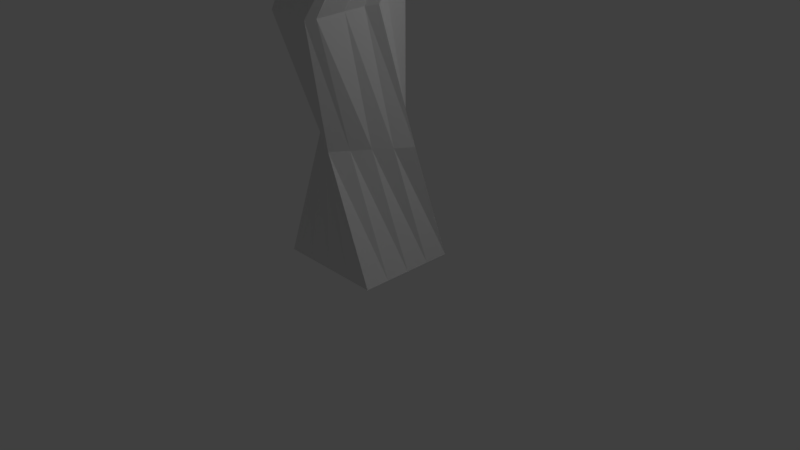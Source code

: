 # Source: untitled.blend  (saved by Blender 2.78.0; exported with 4.5.12 LTS)
import bpy
from mathutils import Matrix  # noqa: F401  (used for matrix-valued properties, if any)

bpy.ops.wm.read_factory_settings(use_empty=True)
scene = bpy.context.scene
scene.name = 'Scene'

# ---- collections
col_collection_1 = bpy.data.collections.new('Collection 1'); scene.collection.children.link(col_collection_1)

# ---- materials (node trees are filled in below, after node groups)
mat_material = bpy.data.materials.new('Material')
mat_material.alpha_threshold = 0.0
mat_material.use_transparent_shadow = False
mat_material.roughness = 0.5
mat_material.line_color = (0.0, 0.0, 0.0, 1.0)

# ---- material node trees

# ---- world
world_world = bpy.data.worlds.new('World'); scene.world = world_world
world_world.color = (0.05088, 0.05088, 0.05088)
world_world.use_sun_shadow = False
world_world.sun_shadow_jitter_overblur = 0.0
world_world.cycles.sampling_method = 'MANUAL'

# ---- cameras
cam_camera = bpy.data.cameras.new('Camera')
cam_camera.clip_end = 100.0
cam_camera.lens = 35.0
cam_camera.sensor_width = 32.0
cam_camera.sensor_height = 18.0
cam_camera.ortho_scale = 7.314
cam_camera.dof.focus_distance = 0.0
cam_camera.dof.aperture_fstop = 128.0

# ---- lights
light_lamp = bpy.data.lights.new('Lamp', 'POINT')
light_lamp.transmission_factor = 0.0
light_lamp.cutoff_distance = 30.0
light_lamp.energy = 100.0
light_lamp.shadow_buffer_clip_start = 1.001
light_lamp.shadow_soft_size = 0.1
light_lamp.shadow_maximum_resolution = 0.006
light_lamp.use_absolute_resolution = True

# ---- meshes
me_cube_001 = bpy.data.meshes.new('Cube.001')
me_cube_001.from_pydata([(-2.299, -1.552, -2.019), (-2.552, -2.422, 1.579), (-2.278, 2.155, -1.5), (-2.552, 1.926, 2.185), (2.28, -1.517, -1.999), (2.581, -2.392, 1.59), (2.232, 2.185, -1.48), (2.524, 1.95, 2.199), (-2.972, 0.3653, -2.174), (-2.903, -2.248, -0.3894), (-3.331, -0.3212, 2.299), (-2.903, 2.292, 0.243), (0.02615, 2.64, -1.794), (-0.007798, 2.342, 2.728), (2.659, 2.319, 0.287), (2.73, 0.3999, -2.125), (3.088, -0.2932, 2.344), (2.729, -2.214, -0.3493), (0.05371, -1.897, -2.428), (0.01305, -2.981, 1.986), (-0.002332, -0.4863, 3.051), (0.02561, 0.512, -2.976), (0.01141, -3.428, -0.4642), (4.437, -0.2314, -0.3233), (-0.008496, 3.233, 0.4313), (-4.304, 0.01508, -0.1637), (-3.5, 0.852, 0.9097), (1.168, 2.33, 1.217), (3.614, -1.356, 0.441), (-1.157, -2.566, 0.5329), (1.219, -0.5653, -2.411), (-1.333, -1.498, 2.372), (1.356, -1.481, 2.374), (1.351, 0.81, 2.694), (-1.336, 0.7939, 2.691), (-1.197, -0.5862, -2.417), (-1.187, 1.368, -2.144), (1.237, 1.207, -1.888), (-1.166, -2.271, -1.269), (1.231, -2.065, -1.267), (1.22, -2.545, 0.5343), (3.614, -1.061, -1.36), (3.614, 0.8933, -1.088), (3.614, 0.598, 0.7131), (1.168, 2.626, -0.5836), (-1.163, 2.61, -0.5876), (-1.171, 2.314, 1.212), (-3.488, 1.147, -0.8895), (-3.5, -0.8067, -1.163), (-3.488, -1.102, 0.6391)], [], [(24, 13, 27), (23, 16, 28), (22, 19, 29), (21, 15, 30), (20, 10, 31), (16, 20, 32), (7, 13, 33), (13, 3, 34), (8, 21, 35), (2, 12, 36), (12, 6, 37), (18, 22, 38), (4, 17, 39), (17, 5, 40), (15, 23, 41), (6, 14, 42), (14, 7, 43), (12, 24, 44), (2, 11, 45), (11, 3, 46), (8, 25, 47), (0, 9, 48), (9, 1, 49), (25, 10, 26), (10, 3, 26), (3, 11, 26), (11, 25, 26), (13, 7, 27), (7, 14, 27), (14, 24, 27), (16, 5, 28), (5, 17, 28), (17, 23, 28), (19, 1, 29), (1, 9, 29), (9, 22, 29), (15, 4, 30), (4, 18, 30), (18, 21, 30), (10, 1, 31), (1, 19, 31), (19, 20, 31), (20, 19, 32), (19, 5, 32), (5, 16, 32), (13, 20, 33), (20, 16, 33), (16, 7, 33), (3, 10, 34), (10, 20, 34), (20, 13, 34), (21, 18, 35), (18, 0, 35), (0, 8, 35), (12, 21, 36), (21, 8, 36), (8, 2, 36), (6, 15, 37), (15, 21, 37), (21, 12, 37), (22, 9, 38), (9, 0, 38), (0, 18, 38), (17, 22, 39), (22, 18, 39), (18, 4, 39), (5, 19, 40), (19, 22, 40), (22, 17, 40), (23, 17, 41), (17, 4, 41), (4, 15, 41), (14, 23, 42), (23, 15, 42), (15, 6, 42), (7, 16, 43), (16, 23, 43), (23, 14, 43), (24, 14, 44), (14, 6, 44), (6, 12, 44), (11, 24, 45), (24, 12, 45), (12, 2, 45), (3, 13, 46), (13, 24, 46), (24, 11, 46), (25, 11, 47), (11, 2, 47), (2, 8, 47), (9, 25, 48), (25, 8, 48), (8, 0, 48), (1, 10, 49), (10, 25, 49), (25, 9, 49)])
_uv = me_cube_001.uv_layers.new(name='UVMap')
_uv.uv.foreach_set('vector', [0.4977, 0.4544, 0.4985, 0.2668, 0.5587, 0.4217, 0.6895, 0.5205, 0.7183, 0.4278, 0.7373, 0.509, 0.02895, 0.6697, 7.742e-05, 0.4055, 0.1172, 0.5365, 0.497, 0.7369, 0.6391, 0.5855, 0.6443, 0.6845, 0.207, 0.2125, 0.2817, 0.4343, 0.182, 0.3724, 0.7183, 0.4278, 0.7911, 0.2125, 0.8164, 0.3746, 0.6299, 0.4102, 0.4985, 0.2668, 0.6704, 0.3327, 0.4985, 0.2668, 0.3657, 0.4109, 0.326, 0.3306, 0.3515, 0.5768, 0.497, 0.7369, 0.3509, 0.6814, 0.4101, 0.5364, 0.499, 0.5475, 0.4358, 0.5926, 0.499, 0.5475, 0.5835, 0.5368, 0.5644, 0.5926, 0.2473, 0.8113, 0.02895, 0.6697, 0.1935, 0.66, 0.7158, 0.6293, 0.7761, 0.5583, 0.7952, 0.6633, 0.7761, 0.5583, 0.8044, 0.4718, 0.8805, 0.5385, 0.6391, 0.5855, 0.6895, 0.5205, 0.7029, 0.5644, 0.5835, 0.5368, 0.6037, 0.4748, 0.6463, 0.5335, 0.6037, 0.4748, 0.6299, 0.4102, 0.6704, 0.4791, 0.499, 0.5475, 0.4977, 0.4544, 0.5443, 0.5009, 0.4101, 0.5364, 0.3868, 0.4776, 0.452, 0.501, 0.3868, 0.4776, 0.3657, 0.4109, 0.438, 0.4216, 0.3515, 0.5768, 0.3133, 0.5114, 0.3569, 0.5235, 0.281, 0.6232, 0.23, 0.5525, 0.2986, 0.5557, 0.23, 0.5525, 0.195, 0.4701, 0.2659, 0.4973, 0.3133, 0.5114, 0.2817, 0.4343, 0.3331, 0.4692, 0.2817, 0.4343, 0.3657, 0.4109, 0.3331, 0.4692, 0.3657, 0.4109, 0.3868, 0.4776, 0.3331, 0.4692, 0.3868, 0.4776, 0.3133, 0.5114, 0.3331, 0.4692, 0.4985, 0.2668, 0.6299, 0.4102, 0.5587, 0.4217, 0.6299, 0.4102, 0.6037, 0.4748, 0.5587, 0.4217, 0.6037, 0.4748, 0.4977, 0.4544, 0.5587, 0.4217, 0.7183, 0.4278, 0.8044, 0.4718, 0.7373, 0.509, 0.8044, 0.4718, 0.7761, 0.5583, 0.7373, 0.509, 0.7761, 0.5583, 0.6895, 0.5205, 0.7373, 0.509, 7.742e-05, 0.4055, 0.195, 0.4701, 0.1172, 0.5365, 0.195, 0.4701, 0.23, 0.5525, 0.1172, 0.5365, 0.23, 0.5525, 0.02895, 0.6697, 0.1172, 0.5365, 0.6391, 0.5855, 0.7158, 0.6293, 0.6443, 0.6845, 0.7158, 0.6293, 0.7486, 0.812, 0.6443, 0.6845, 0.7486, 0.812, 0.497, 0.7369, 0.6443, 0.6845, 0.2817, 0.4343, 0.195, 0.4701, 0.182, 0.3724, 0.195, 0.4701, 7.742e-05, 0.4055, 0.182, 0.3724, 7.742e-05, 0.4055, 0.207, 0.2125, 0.182, 0.3724, 0.7911, 0.2125, 0.9999, 0.4062, 0.8164, 0.3746, 0.9999, 0.4062, 0.8044, 0.4718, 0.8164, 0.3746, 0.8044, 0.4718, 0.7183, 0.4278, 0.8164, 0.3746, 0.4985, 0.2668, 0.7911, 0.2125, 0.6704, 0.3327, 0.7911, 0.2125, 0.7183, 0.4278, 0.6704, 0.3327, 0.7183, 0.4278, 0.6299, 0.4102, 0.6704, 0.3327, 0.3657, 0.4109, 0.2817, 0.4343, 0.326, 0.3306, 0.2817, 0.4343, 0.207, 0.2125, 0.326, 0.3306, 0.207, 0.2125, 0.4985, 0.2668, 0.326, 0.3306, 0.497, 0.7369, 0.2473, 0.8113, 0.3509, 0.6814, 0.2473, 0.8113, 0.281, 0.6232, 0.3509, 0.6814, 0.281, 0.6232, 0.3515, 0.5768, 0.3509, 0.6814, 0.499, 0.5475, 0.497, 0.7369, 0.4358, 0.5926, 0.497, 0.7369, 0.3515, 0.5768, 0.4358, 0.5926, 0.3515, 0.5768, 0.4101, 0.5364, 0.4358, 0.5926, 0.5835, 0.5368, 0.6391, 0.5855, 0.5644, 0.5926, 0.6391, 0.5855, 0.497, 0.7369, 0.5644, 0.5926, 0.497, 0.7369, 0.499, 0.5475, 0.5644, 0.5926, 0.02895, 0.6697, 0.23, 0.5525, 0.1935, 0.66, 0.23, 0.5525, 0.281, 0.6232, 0.1935, 0.66, 0.281, 0.6232, 0.2473, 0.8113, 0.1935, 0.66, 0.7761, 0.5583, 0.9748, 0.6731, 0.7952, 0.6633, 0.9748, 0.6731, 0.7486, 0.812, 0.7952, 0.6633, 0.7486, 0.812, 0.7158, 0.6293, 0.7952, 0.6633, 0.8044, 0.4718, 0.9999, 0.4062, 0.8805, 0.5385, 0.9999, 0.4062, 0.9748, 0.6731, 0.8805, 0.5385, 0.9748, 0.6731, 0.7761, 0.5583, 0.8805, 0.5385, 0.6895, 0.5205, 0.7761, 0.5583, 0.7029, 0.5644, 0.7761, 0.5583, 0.7158, 0.6293, 0.7029, 0.5644, 0.7158, 0.6293, 0.6391, 0.5855, 0.7029, 0.5644, 0.6037, 0.4748, 0.6895, 0.5205, 0.6463, 0.5335, 0.6895, 0.5205, 0.6391, 0.5855, 0.6463, 0.5335, 0.6391, 0.5855, 0.5835, 0.5368, 0.6463, 0.5335, 0.6299, 0.4102, 0.7183, 0.4278, 0.6704, 0.4791, 0.7183, 0.4278, 0.6895, 0.5205, 0.6704, 0.4791, 0.6895, 0.5205, 0.6037, 0.4748, 0.6704, 0.4791, 0.4977, 0.4544, 0.6037, 0.4748, 0.5443, 0.5009, 0.6037, 0.4748, 0.5835, 0.5368, 0.5443, 0.5009, 0.5835, 0.5368, 0.499, 0.5475, 0.5443, 0.5009, 0.3868, 0.4776, 0.4977, 0.4544, 0.452, 0.501, 0.4977, 0.4544, 0.499, 0.5475, 0.452, 0.501, 0.499, 0.5475, 0.4101, 0.5364, 0.452, 0.501, 0.3657, 0.4109, 0.4985, 0.2668, 0.438, 0.4216, 0.4985, 0.2668, 0.4977, 0.4544, 0.438, 0.4216, 0.4977, 0.4544, 0.3868, 0.4776, 0.438, 0.4216, 0.3133, 0.5114, 0.3868, 0.4776, 0.3569, 0.5235, 0.3868, 0.4776, 0.4101, 0.5364, 0.3569, 0.5235, 0.4101, 0.5364, 0.3515, 0.5768, 0.3569, 0.5235, 0.23, 0.5525, 0.3133, 0.5114, 0.2986, 0.5557, 0.3133, 0.5114, 0.3515, 0.5768, 0.2986, 0.5557, 0.3515, 0.5768, 0.281, 0.6232, 0.2986, 0.5557, 0.195, 0.4701, 0.2817, 0.4343, 0.2659, 0.4973, 0.2817, 0.4343, 0.3133, 0.5114, 0.2659, 0.4973, 0.3133, 0.5114, 0.23, 0.5525, 0.2659, 0.4973])
me_cube_001.materials.append(mat_material)
me_cube_001.use_remesh_preserve_volume = False
me_cube_001.use_remesh_preserve_attributes = False
me_cube_001.use_mirror_vertex_groups = False
me_cube_001.update()
me_cube = bpy.data.meshes.new('Cube')
me_cube.from_pydata([(0.7171, 0.6593, 0.03284), (0.7171, -0.6593, 0.03284), (-0.7171, -0.6593, 0.03284), (-0.7171, 0.6593, 0.03284), (1.076, 0.4195, 6.73), (1.121, -1.214, 6.511), (-1.064, -1.274, 6.513), (-1.109, 0.3595, 6.732), (0.7171, 1.103e-08, 0.03284), (1.388e-07, 0.6593, 0.03284), (0.406, -0.1471, 3.268), (-3.22e-08, -0.6593, 0.03284), (0.08147, -0.922, 3.166), (-0.7171, 1.673e-07, 0.03284), (-0.7873, 0.02594, 3.167), (-0.2029, 0.7125, 3.533), (1.099, -0.3973, 6.62), (-0.01636, 0.3895, 6.731), (0.02834, -1.244, 6.512), (-1.087, -0.4574, 6.622), (0.2469, 0.1239, 3.277), (-0.5082, 0.3642, 3.225), (-0.6903, -0.7364, 3.166), (0.2357, -0.4908, 3.22), (0.00599, -0.4274, 6.184), (5.96e-08, 8.941e-08, 0.03284), (0.7171, -0.3296, 0.03284), (-0.3586, 0.6593, 0.03284), (0.5356, 0.5259, 4.855), (-0.3586, -0.6593, 0.03284), (0.8917, -0.5128, 4.708), (-0.7171, 0.3296, 0.03284), (-0.4975, -0.9892, 4.71), (-0.8536, 0.04943, 4.856), (1.11, -0.8057, 6.566), (-0.5626, 0.3745, 6.731), (-0.5179, -1.259, 6.513), (-1.098, -0.04897, 6.677), (0.7171, 0.3296, 0.03284), (0.3586, 0.6593, 0.03284), (0.6705, 0.1576, 1.615), (0.3586, -0.6593, 0.03284), (0.09847, -0.6817, 1.615), (-0.7171, -0.3296, 0.03284), (-0.6705, -0.1576, 1.615), (-0.09847, 0.6817, 1.615), (1.087, 0.01111, 6.675), (0.5299, 0.4045, 6.73), (0.5746, -1.229, 6.511), (-1.075, -0.8658, 6.568), (-0.06858, 0.6939, 3.553), (0.2907, -0.02129, 3.268), (-0.159, 0.2877, 4.856), (0.286, 0.4197, 1.615), (-0.3754, 0.5583, 3.503), (-0.6886, 0.1142, 3.185), (-0.3845, 0.2621, 1.615), (-1.001, -0.2451, 4.783), (-0.8115, -0.6042, 3.167), (-0.5691, -0.8686, 3.166), (-0.286, -0.4197, 1.615), (0.1971, -0.751, 4.709), (0.1802, -0.8337, 3.183), (0.2864, -0.2539, 3.247), (0.3845, -0.2621, 1.615), (0.7136, 0.006545, 4.782), (0.01171, -0.6364, 6.156), (0.000271, -0.2183, 6.212), (0.2856, -0.4197, 6.183), (-0.2736, -0.435, 6.184), (-0.5, 1.341e-07, 0.03284), (0.5, 4.47e-08, 0.03284), (1.192e-07, 0.3771, 0.03284), (0.0, -0.3771, 0.03284), (0.5, -0.3771, 0.03284), (0.5, 0.3771, 0.03284), (-0.5, 0.3771, 0.03284), (-0.2793, -0.226, 6.212), (0.2798, -0.2107, 6.211), (0.2913, -0.6287, 6.155), (0.6246, 0.2662, 4.818), (0.5275, -0.05224, 1.615), (0.2415, -0.4719, 1.615), (0.5444, -0.6319, 4.708), (-0.09378, -0.5507, 1.615), (-0.4783, -0.2886, 1.615), (-0.5865, -0.7296, 4.746), (-0.5275, 0.05224, 1.615), (-0.2415, 0.4719, 1.615), (0.4783, 0.2886, 1.615), (0.1883, 0.4068, 4.855), (-0.5063, 0.1685, 4.856), (0.09378, 0.5507, 1.615), (-0.7646, -0.2102, 4.82), (-0.1502, -0.8701, 4.709), (0.8027, -0.2531, 4.745), (-0.2679, -0.644, 6.156), (-0.5, -0.3771, 0.03284), (1.126, 0.182, 5.667), (0.8154, -1.295, 5.465), (-1.161, -0.8802, 5.466), (-0.8502, 0.597, 5.668), (0.1378, 0.3895, 5.667), (-1.005, -0.1416, 5.567), (-0.1726, -1.088, 5.466), (0.9706, -0.5566, 5.566), (1.048, -0.1873, 5.616), (0.3214, -1.192, 5.465), (-1.083, -0.5109, 5.517), (0.6318, 0.2858, 5.667), (-0.3562, 0.4933, 5.668), (-0.9278, 0.2277, 5.618), (-0.6666, -0.984, 5.466), (0.893, -0.9259, 5.515), (-2.256, -0.1843, 5.224), (-0.9958, -0.4319, 4.758), (-1.071, -0.7046, 5.121), (-1.006, -0.05827, 4.808), (-1.093, 0.1049, 5.23), (-0.9666, 0.04307, 5.593), (-1.044, -0.3262, 5.542), (-2.231, -0.1612, 5.307), (-2.518, -0.3801, 5.585), (-1.694, -0.2454, 4.799), (-1.7, -0.3863, 4.774), (-1.583, -0.6048, 5.02), (-1.706, -0.5272, 4.748), (-1.689, -0.1045, 4.824), (-1.683, 0.03639, 4.849), (-1.558, 0.005542, 5.129), (-1.44, -0.1896, 5.379), (-1.433, -0.0253, 5.408), (-1.453, -0.5182, 5.321), (-1.447, -0.3539, 5.35), (-1.46, -0.6825, 5.291), (-2.481, -0.3354, 5.62), (-2.563, -0.7355, 6.57), (-2.178, -0.3705, 5.14), (-2.281, -0.2074, 5.141), (-2.207, -0.1381, 5.39), (-2.182, -0.115, 5.473), (-2.071, -0.2704, 5.499), (-1.989, -0.4528, 5.429), (-1.96, -0.4259, 5.525), (-2.047, -0.5067, 5.235), (-2.018, -0.4797, 5.332), (-2.076, -0.5336, 5.139), (-2.449, -0.5245, 5.546), (-2.554, -0.4249, 5.55), (-2.445, -0.2906, 5.655), (-2.409, -0.2459, 5.69), (-2.291, -0.3307, 5.698), (-2.216, -0.4676, 5.665), (-2.174, -0.4154, 5.706), (-2.301, -0.572, 5.583), (-2.259, -0.5198, 5.624), (-2.343, -0.6242, 5.542), (-2.516, -0.68, 6.583), (-2.396, -0.7704, 6.536), (-2.601, -0.4645, 5.946), (-2.647, -0.52, 5.934), (-2.581, -0.6751, 5.872), (-2.694, -0.5755, 5.921), (-2.554, -0.4091, 5.959), (-2.508, -0.3536, 5.971), (-2.38, -0.4348, 5.927), (-2.306, -0.5806, 5.868), (-2.252, -0.5159, 5.882), (-2.415, -0.71, 5.838), (-2.36, -0.6453, 5.853), (-2.469, -0.7747, 5.824), (-2.497, -0.8905, 6.509), (-2.609, -0.7909, 6.557), (-2.47, -0.6245, 6.595), (-2.423, -0.569, 6.608), (-2.295, -0.6502, 6.563), (-2.221, -0.7961, 6.504), (-2.167, -0.7314, 6.519), (-2.33, -0.9254, 6.475), (-2.275, -0.8608, 6.489), (-2.384, -0.9901, 6.46), (-2.446, -0.8304, 6.522), (-2.345, -0.7103, 6.55)], [], [(97, 29, 2, 43), (96, 49, 6, 36), (113, 34, 5, 99), (112, 36, 6, 100), (111, 37, 7, 101), (92, 27, 3, 45), (91, 50, 15, 33), (90, 51, 20, 52), (89, 39, 9, 53), (88, 54, 15, 45), (87, 55, 21, 56), (108, 49, 19, 103, 120), (85, 58, 14, 44), (84, 59, 22, 60), (107, 48, 18, 104), (82, 62, 12, 42), (81, 63, 23, 64), (106, 46, 16, 105), (79, 66, 18, 48), (78, 67, 24, 68), (77, 37, 19, 69), (76, 70, 13, 31), (75, 71, 25, 72), (74, 41, 11, 73), (71, 74, 73, 25), (8, 26, 74, 71), (26, 1, 41, 74), (39, 75, 72, 9), (0, 38, 75, 39), (38, 8, 71, 75), (27, 76, 31, 3), (9, 72, 76, 27), (72, 25, 70, 76), (67, 77, 69, 24), (17, 35, 77, 67), (35, 7, 37, 77), (46, 78, 68, 16), (4, 47, 78, 46), (47, 17, 67, 78), (34, 79, 48, 5), (16, 68, 79, 34), (68, 24, 66, 79), (63, 80, 65, 23), (10, 28, 80, 63), (98, 4, 46, 106), (38, 81, 64, 8), (0, 40, 81, 38), (40, 10, 63, 81), (26, 82, 42, 1), (8, 64, 82, 26), (64, 23, 62, 82), (59, 83, 61, 22), (12, 30, 83, 59), (99, 5, 48, 107), (41, 84, 60, 11), (1, 42, 84, 41), (42, 12, 59, 84), (29, 85, 44, 2), (11, 60, 85, 29), (60, 22, 58, 85), (55, 86, 115, 57, 21), (14, 32, 86, 55), (100, 6, 49, 108), (43, 87, 56, 13), (2, 44, 87, 43), (44, 14, 55, 87), (31, 88, 45, 3), (13, 56, 88, 31), (56, 21, 54, 88), (51, 89, 53, 20), (10, 40, 89, 51), (40, 0, 39, 89), (109, 90, 52, 102), (98, 28, 90, 109), (28, 10, 51, 90), (110, 91, 33, 101), (102, 52, 91, 110), (52, 20, 50, 91), (50, 92, 45, 15), (20, 53, 92, 50), (53, 9, 27, 92), (54, 93, 33, 15), (21, 57, 117, 93, 54), (103, 19, 37, 111, 119), (58, 94, 32, 14), (22, 61, 94, 58), (104, 18, 36, 112), (62, 95, 30, 12), (23, 65, 95, 62), (105, 16, 34, 113), (66, 96, 36, 18), (24, 69, 96, 66), (69, 19, 49, 96), (70, 97, 43, 13), (25, 73, 97, 70), (73, 11, 29, 97), (65, 105, 113, 95), (61, 104, 112, 94), (86, 116, 125, 126), (17, 102, 110, 35), (35, 110, 101, 7), (4, 98, 109, 47), (47, 109, 102, 17), (32, 100, 108, 116, 86), (30, 99, 107, 83), (28, 98, 106, 80), (80, 106, 105, 65), (83, 107, 104, 61), (115, 86, 126, 124), (93, 118, 111, 101, 33), (94, 112, 100, 32), (95, 113, 99, 30), (111, 118, 129, 131), (93, 117, 127, 128), (117, 57, 123, 127), (119, 111, 131, 130), (120, 103, 133, 132), (108, 120, 132, 134), (134, 132, 144, 146), (132, 133, 145, 144), (125, 134, 146, 137), (126, 125, 137, 138), (133, 130, 142, 145), (130, 131, 143, 142), (124, 126, 138, 114), (123, 124, 114, 121), (103, 119, 130, 133), (57, 115, 124, 123), (116, 108, 134, 125), (118, 93, 128, 129), (144, 145, 155, 154), (137, 146, 156, 147), (138, 137, 147, 148), (145, 142, 152, 155), (142, 143, 153, 152), (114, 138, 148, 122), (121, 114, 122, 135), (143, 141, 151, 153), (128, 127, 139, 140), (127, 123, 121, 139), (129, 128, 140, 141), (131, 129, 141, 143), (150, 149, 163, 164), (156, 154, 168, 170), (154, 155, 169, 168), (147, 156, 170, 161), (148, 147, 161, 162), (155, 152, 166, 169), (152, 153, 167, 166), (122, 148, 162, 160), (146, 144, 154, 156), (140, 139, 149, 150), (139, 121, 135, 149), (141, 140, 150, 151), (170, 168, 178, 180), (168, 169, 179, 178), (161, 170, 180, 171), (162, 161, 171, 172), (169, 166, 176, 179), (166, 167, 177, 176), (160, 162, 172, 136), (159, 160, 136, 157), (149, 135, 159, 163), (151, 150, 164, 165), (153, 151, 165, 167), (135, 122, 160, 159), (182, 176, 177, 175), (181, 178, 179, 158), (136, 181, 158, 157), (172, 171, 181, 136), (171, 180, 178, 181), (173, 182, 175, 174), (157, 158, 182, 173), (158, 179, 176, 182), (164, 163, 173, 174), (163, 159, 157, 173), (165, 164, 174, 175), (167, 165, 175, 177)])
_uv = me_cube.uv_layers.new(name='UVMap')
_uv.uv.foreach_set('vector', [0.7137, 0.05035, 0.7124, 0.07893, 0.694, 0.06583, 0.6918, 0.04143, 0.2018, 0.5983, 0.1715, 0.5274, 0.1992, 0.518, 0.2209, 0.5417, 0.3596, 0.5598, 0.3191, 0.6198, 0.3145, 0.5925, 0.338, 0.5433, 0.2513, 0.458, 0.2209, 0.5417, 0.1992, 0.518, 0.1999, 0.4349, 0.5514, 0.7678, 0.4629, 0.8046, 0.4707, 0.7786, 0.5256, 0.7391, 0.7669, 0.3395, 0.8867, 0.268, 0.896, 0.286, 0.7844, 0.3548, 0.5946, 0.6603, 0.648, 0.5051, 0.6607, 0.5122, 0.6276, 0.6967, 0.5286, 0.6046, 0.5896, 0.4292, 0.6027, 0.4406, 0.5633, 0.6282, 0.7353, 0.3068, 0.8493, 0.2301, 0.8701, 0.2475, 0.7508, 0.3232, 0.8058, 0.3744, 0.68, 0.5259, 0.6607, 0.5122, 0.7844, 0.3548, 0.5451, 0.1082, 0.3973, 0.1998, 0.3796, 0.1724, 0.529, 0.08624, 0.1611, 0.4193, 0.1715, 0.5274, 0.1359, 0.5375, 0.1211, 0.4308, 0.1401, 0.425, 0.5797, 0.1559, 0.4393, 0.2645, 0.4074, 0.2104, 0.5618, 0.1311, 0.6136, 0.1947, 0.4637, 0.2933, 0.4508, 0.2792, 0.5961, 0.175, 0.3169, 0.5155, 0.2843, 0.5837, 0.2526, 0.5638, 0.288, 0.4855, 0.6555, 0.2352, 0.5161, 0.3532, 0.5083, 0.3414, 0.6316, 0.2133, 0.6978, 0.2699, 0.5621, 0.4023, 0.5433, 0.3817, 0.6762, 0.2523, 0.3985, 0.5998, 0.3679, 0.6694, 0.3309, 0.6588, 0.3787, 0.5783, 0.2429, 0.6248, 0.2214, 0.6132, 0.2526, 0.5638, 0.2843, 0.5837, 0.3581, 0.7448, 0.3706, 0.7662, 0.3535, 0.7783, 0.3386, 0.7526, 0.3861, 0.7852, 0.4629, 0.8046, 0.4554, 0.8419, 0.3729, 0.8002, 0.9135, 0.27, 0.96, 0.2653, 0.9568, 0.2988, 0.9185, 0.2919, 0.8485, 0.2025, 0.8582, 0.1532, 0.9268, 0.1945, 0.8893, 0.2287, 0.7778, 0.1246, 0.7499, 0.1214, 0.7333, 0.09881, 0.7545, 0.08024, 0.8264, 0.1214, 0.7778, 0.1246, 0.7545, 0.08024, 0.7951, 0.04679, 0.8223, 0.156, 0.7822, 0.1476, 0.7778, 0.1246, 0.8264, 0.1214, 0.7822, 0.1476, 0.7588, 0.1406, 0.7499, 0.1214, 0.7778, 0.1246, 0.8493, 0.2301, 0.8485, 0.2025, 0.8893, 0.2287, 0.8701, 0.2475, 0.8307, 0.2189, 0.8267, 0.1953, 0.8485, 0.2025, 0.8493, 0.2301, 0.8267, 0.1953, 0.8223, 0.156, 0.8582, 0.1532, 0.8485, 0.2025, 0.8867, 0.268, 0.9135, 0.27, 0.9185, 0.2919, 0.896, 0.286, 0.8701, 0.2475, 0.8893, 0.2287, 0.9135, 0.27, 0.8867, 0.268, 0.8893, 0.2287, 0.9268, 0.1945, 0.96, 0.2653, 0.9135, 0.27, 0.3706, 0.7662, 0.3861, 0.7852, 0.3729, 0.8002, 0.3535, 0.7783, 0.4241, 0.7285, 0.4465, 0.7578, 0.3861, 0.7852, 0.3706, 0.7662, 0.4465, 0.7578, 0.4707, 0.7786, 0.4629, 0.8046, 0.3861, 0.7852, 0.3679, 0.6694, 0.3581, 0.7448, 0.3386, 0.7526, 0.3309, 0.6588, 0.3936, 0.6726, 0.4033, 0.699, 0.3581, 0.7448, 0.3679, 0.6694, 0.4033, 0.699, 0.4241, 0.7285, 0.3706, 0.7662, 0.3581, 0.7448, 0.3191, 0.6198, 0.2429, 0.6248, 0.2843, 0.5837, 0.3145, 0.5925, 0.3309, 0.6588, 0.2368, 0.6438, 0.2429, 0.6248, 0.3191, 0.6198, 0.2368, 0.6438, 0.2102, 0.6308, 0.2214, 0.6132, 0.2429, 0.6248, 0.5621, 0.4023, 0.4808, 0.5678, 0.462, 0.5495, 0.5433, 0.3817, 0.5739, 0.4162, 0.4973, 0.5867, 0.4808, 0.5678, 0.5621, 0.4023, 0.4164, 0.6208, 0.3936, 0.6726, 0.3679, 0.6694, 0.3985, 0.5998, 0.8267, 0.1953, 0.6978, 0.2699, 0.6762, 0.2523, 0.8223, 0.156, 0.8307, 0.2189, 0.7175, 0.2859, 0.6978, 0.2699, 0.8267, 0.1953, 0.7175, 0.2859, 0.5739, 0.4162, 0.5621, 0.4023, 0.6978, 0.2699, 0.7822, 0.1476, 0.6555, 0.2352, 0.6316, 0.2133, 0.7588, 0.1406, 0.8223, 0.156, 0.6762, 0.2523, 0.6555, 0.2352, 0.7822, 0.1476, 0.6762, 0.2523, 0.5433, 0.3817, 0.5161, 0.3532, 0.6555, 0.2352, 0.4637, 0.2933, 0.3997, 0.4841, 0.3747, 0.4548, 0.4508, 0.2792, 0.5083, 0.3414, 0.4219, 0.5152, 0.3997, 0.4841, 0.4637, 0.2933, 0.338, 0.5433, 0.3145, 0.5925, 0.2843, 0.5837, 0.3169, 0.5155, 0.7499, 0.1214, 0.6136, 0.1947, 0.5961, 0.175, 0.7333, 0.09881, 0.7588, 0.1406, 0.6316, 0.2133, 0.6136, 0.1947, 0.7499, 0.1214, 0.6316, 0.2133, 0.5083, 0.3414, 0.4637, 0.2933, 0.6136, 0.1947, 0.7124, 0.07893, 0.5797, 0.1559, 0.5618, 0.1311, 0.694, 0.06583, 0.7333, 0.09881, 0.5961, 0.175, 0.5797, 0.1559, 0.7124, 0.07893, 0.5961, 0.175, 0.4508, 0.2792, 0.4393, 0.2645, 0.5797, 0.1559, 0.3973, 0.1998, 0.2951, 0.3729, 0.2576, 0.3242, 0.2625, 0.3057, 0.3796, 0.1724, 0.4074, 0.2104, 0.315, 0.3977, 0.2951, 0.3729, 0.3973, 0.1998, 0.1999, 0.4349, 0.1992, 0.518, 0.1715, 0.5274, 0.1611, 0.4193, 0.6918, 0.04143, 0.5451, 0.1082, 0.529, 0.08624, 0.6901, 9.796e-05, 0.694, 0.06583, 0.5618, 0.1311, 0.5451, 0.1082, 0.6918, 0.04143, 0.5618, 0.1311, 0.4074, 0.2104, 0.3973, 0.1998, 0.5451, 0.1082, 0.9185, 0.2919, 0.8058, 0.3744, 0.7844, 0.3548, 0.896, 0.286, 0.9568, 0.2988, 0.8244, 0.3899, 0.8058, 0.3744, 0.9185, 0.2919, 0.8244, 0.3899, 0.7188, 0.518, 0.68, 0.5259, 0.8058, 0.3744, 0.5896, 0.4292, 0.7353, 0.3068, 0.7508, 0.3232, 0.6027, 0.4406, 0.5739, 0.4162, 0.7175, 0.2859, 0.7353, 0.3068, 0.5896, 0.4292, 0.7175, 0.2859, 0.8307, 0.2189, 0.8493, 0.2301, 0.7353, 0.3068, 0.451, 0.6432, 0.5286, 0.6046, 0.5633, 0.6282, 0.4803, 0.6693, 0.4164, 0.6208, 0.4973, 0.5867, 0.5286, 0.6046, 0.451, 0.6432, 0.4973, 0.5867, 0.5739, 0.4162, 0.5896, 0.4292, 0.5286, 0.6046, 0.5062, 0.7021, 0.5946, 0.6603, 0.6276, 0.6967, 0.5256, 0.7391, 0.4803, 0.6693, 0.5633, 0.6282, 0.5946, 0.6603, 0.5062, 0.7021, 0.5633, 0.6282, 0.6027, 0.4406, 0.648, 0.5051, 0.5946, 0.6603, 0.648, 0.5051, 0.7669, 0.3395, 0.7844, 0.3548, 0.6607, 0.5122, 0.6027, 0.4406, 0.7508, 0.3232, 0.7669, 0.3395, 0.648, 0.5051, 0.7508, 0.3232, 0.8701, 0.2475, 0.8867, 0.268, 0.7669, 0.3395, 0.68, 0.5259, 0.6565, 0.7003, 0.6276, 0.6967, 0.6607, 0.5122, 0.7188, 0.518, 0.6834, 0.7093, 0.6708, 0.7227, 0.6565, 0.7003, 0.68, 0.5259, 0.5562, 0.8074, 0.4554, 0.8419, 0.4629, 0.8046, 0.5514, 0.7678, 0.5541, 0.7877, 0.4393, 0.2645, 0.3469, 0.4264, 0.315, 0.3977, 0.4074, 0.2104, 0.4508, 0.2792, 0.3747, 0.4548, 0.3469, 0.4264, 0.4393, 0.2645, 0.288, 0.4855, 0.2526, 0.5638, 0.2209, 0.5417, 0.2513, 0.458, 0.5161, 0.3532, 0.4422, 0.5317, 0.4219, 0.5152, 0.5083, 0.3414, 0.5433, 0.3817, 0.462, 0.5495, 0.4422, 0.5317, 0.5161, 0.3532, 0.3787, 0.5783, 0.3309, 0.6588, 0.3191, 0.6198, 0.3596, 0.5598, 0.2214, 0.6132, 0.2018, 0.5983, 0.2209, 0.5417, 0.2526, 0.5638, 0.2102, 0.6308, 0.1873, 0.6125, 0.2018, 0.5983, 0.2214, 0.6132, 0.1873, 0.6125, 0.1359, 0.5375, 0.1715, 0.5274, 0.2018, 0.5983, 0.7273, 9.796e-05, 0.7137, 0.05035, 0.6918, 0.04143, 0.6901, 9.796e-05, 0.7951, 0.04679, 0.7545, 0.08024, 0.7137, 0.05035, 0.7273, 9.796e-05, 0.7545, 0.08024, 0.7333, 0.09881, 0.7124, 0.07893, 0.7137, 0.05035, 0.462, 0.5495, 0.3787, 0.5783, 0.3596, 0.5598, 0.4422, 0.5317, 0.3747, 0.4548, 0.288, 0.4855, 0.2513, 0.458, 0.3469, 0.4264, 0.2951, 0.3729, 0.2162, 0.3911, 0.1799, 0.3377, 0.1899, 0.313, 0.4241, 0.7285, 0.4803, 0.6693, 0.5062, 0.7021, 0.4465, 0.7578, 0.4465, 0.7578, 0.5062, 0.7021, 0.5256, 0.7391, 0.4707, 0.7786, 0.3936, 0.6726, 0.4164, 0.6208, 0.451, 0.6432, 0.4033, 0.699, 0.4033, 0.699, 0.451, 0.6432, 0.4803, 0.6693, 0.4241, 0.7285, 0.315, 0.3977, 0.1999, 0.4349, 0.1611, 0.4193, 0.2162, 0.3911, 0.2951, 0.3729, 0.4219, 0.5152, 0.338, 0.5433, 0.3169, 0.5155, 0.3997, 0.4841, 0.4973, 0.5867, 0.4164, 0.6208, 0.3985, 0.5998, 0.4808, 0.5678, 0.4808, 0.5678, 0.3985, 0.5998, 0.3787, 0.5783, 0.462, 0.5495, 0.3997, 0.4841, 0.3169, 0.5155, 0.288, 0.4855, 0.3747, 0.4548, 0.2576, 0.3242, 0.2951, 0.3729, 0.1899, 0.313, 0.1931, 0.3, 0.6565, 0.7003, 0.6029, 0.7516, 0.5514, 0.7678, 0.5256, 0.7391, 0.6276, 0.6967, 0.3469, 0.4264, 0.2513, 0.458, 0.1999, 0.4349, 0.315, 0.3977, 0.4422, 0.5317, 0.3596, 0.5598, 0.338, 0.5433, 0.4219, 0.5152, 0.5514, 0.7678, 0.6029, 0.7516, 0.6511, 0.7922, 0.6163, 0.8068, 0.6565, 0.7003, 0.6708, 0.7227, 0.6926, 0.7771, 0.6786, 0.7806, 0.6708, 0.7227, 0.6834, 0.7093, 0.706, 0.7731, 0.6926, 0.7771, 0.5541, 0.7877, 0.5514, 0.7678, 0.6163, 0.8068, 0.6106, 0.8275, 0.1401, 0.425, 0.1211, 0.4308, 0.1369, 0.3775, 0.1531, 0.3717, 0.1611, 0.4193, 0.1401, 0.425, 0.1531, 0.3717, 0.1683, 0.3659, 0.1683, 0.3659, 0.1531, 0.3717, 0.1344, 0.3159, 0.1413, 0.3088, 0.1531, 0.3717, 0.1369, 0.3775, 0.127, 0.323, 0.1344, 0.3159, 0.1799, 0.3377, 0.1683, 0.3659, 0.1413, 0.3088, 0.1412, 0.292, 0.1899, 0.313, 0.1799, 0.3377, 0.1412, 0.292, 0.14, 0.2764, 0.6037, 0.846, 0.6106, 0.8275, 0.6478, 0.8899, 0.6394, 0.8973, 0.6106, 0.8275, 0.6163, 0.8068, 0.6579, 0.8824, 0.6478, 0.8899, 0.1931, 0.3, 0.1899, 0.313, 0.14, 0.2764, 0.1392, 0.2688, 0.1961, 0.2876, 0.1931, 0.3, 0.1392, 0.2688, 0.1377, 0.261, 0.5562, 0.8074, 0.5541, 0.7877, 0.6106, 0.8275, 0.6037, 0.846, 0.2625, 0.3057, 0.2576, 0.3242, 0.1931, 0.3, 0.1961, 0.2876, 0.2162, 0.3911, 0.1611, 0.4193, 0.1683, 0.3659, 0.1799, 0.3377, 0.6029, 0.7516, 0.6565, 0.7003, 0.6786, 0.7806, 0.6511, 0.7922, 0.1344, 0.3159, 0.127, 0.323, 0.08993, 0.3138, 0.09161, 0.3061, 0.1412, 0.292, 0.1413, 0.3088, 0.09316, 0.2984, 0.09452, 0.2843, 0.14, 0.2764, 0.1412, 0.292, 0.09452, 0.2843, 0.09537, 0.2702, 0.6394, 0.8973, 0.6478, 0.8899, 0.6804, 0.9112, 0.6742, 0.9172, 0.6478, 0.8899, 0.6579, 0.8824, 0.6871, 0.9047, 0.6804, 0.9112, 0.1392, 0.2688, 0.14, 0.2764, 0.09537, 0.2702, 0.09634, 0.2644, 0.1377, 0.261, 0.1392, 0.2688, 0.09634, 0.2644, 0.09737, 0.2584, 0.6579, 0.8824, 0.6776, 0.8702, 0.7035, 0.8976, 0.6871, 0.9047, 0.6786, 0.7806, 0.6926, 0.7771, 0.7045, 0.8524, 0.6976, 0.8598, 0.6926, 0.7771, 0.706, 0.7731, 0.7111, 0.8458, 0.7045, 0.8524, 0.6511, 0.7922, 0.6786, 0.7806, 0.6976, 0.8598, 0.6776, 0.8702, 0.6163, 0.8068, 0.6511, 0.7922, 0.6776, 0.8702, 0.6579, 0.8824, 0.7191, 0.8911, 0.7258, 0.8882, 0.7417, 0.9203, 0.7338, 0.9218, 0.09316, 0.2984, 0.09161, 0.3061, 0.06293, 0.299, 0.06239, 0.2922, 0.09161, 0.3061, 0.08993, 0.3138, 0.06333, 0.3064, 0.06293, 0.299, 0.09452, 0.2843, 0.09316, 0.2984, 0.06239, 0.2922, 0.06165, 0.2799, 0.09537, 0.2702, 0.09452, 0.2843, 0.06165, 0.2799, 0.06038, 0.2665, 0.6742, 0.9172, 0.6804, 0.9112, 0.6931, 0.9364, 0.6866, 0.9426, 0.6804, 0.9112, 0.6871, 0.9047, 0.6999, 0.9299, 0.6931, 0.9364, 0.09634, 0.2644, 0.09537, 0.2702, 0.06038, 0.2665, 0.06157, 0.2602, 0.1413, 0.3088, 0.1344, 0.3159, 0.09161, 0.3061, 0.09316, 0.2984, 0.6976, 0.8598, 0.7045, 0.8524, 0.7258, 0.8882, 0.7191, 0.8911, 0.7045, 0.8524, 0.7111, 0.8458, 0.7322, 0.8856, 0.7258, 0.8882, 0.6776, 0.8702, 0.6976, 0.8598, 0.7191, 0.8911, 0.7035, 0.8976, 0.06239, 0.2922, 0.06293, 0.299, 0.01317, 0.2918, 0.01875, 0.2868, 0.06293, 0.299, 0.06333, 0.3064, 0.005149, 0.2977, 0.01317, 0.2918, 0.06165, 0.2799, 0.06239, 0.2922, 0.01875, 0.2868, 0.01628, 0.2777, 0.06038, 0.2665, 0.06165, 0.2799, 0.01628, 0.2777, 0.0179, 0.2692, 0.6866, 0.9426, 0.6931, 0.9364, 0.7274, 0.9888, 0.7241, 0.9999, 0.6931, 0.9364, 0.6999, 0.9299, 0.7301, 0.9814, 0.7274, 0.9888, 0.06157, 0.2602, 0.06038, 0.2665, 0.0179, 0.2692, 0.01455, 0.2651, 0.0628, 0.2542, 0.06157, 0.2602, 0.01455, 0.2651, 0.009938, 0.2596, 0.7258, 0.8882, 0.7322, 0.8856, 0.7487, 0.919, 0.7417, 0.9203, 0.7035, 0.8976, 0.7191, 0.8911, 0.7338, 0.9218, 0.7176, 0.9252, 0.6871, 0.9047, 0.7035, 0.8976, 0.7176, 0.9252, 0.6999, 0.9299, 0.09737, 0.2584, 0.09634, 0.2644, 0.06157, 0.2602, 0.0628, 0.2542, 0.7435, 0.9875, 0.7274, 0.9888, 0.7301, 0.9814, 0.7403, 0.9804, 0.00931, 0.2773, 0.01317, 0.2918, 0.005149, 0.2977, 9.796e-05, 0.2763, 0.01455, 0.2651, 0.00931, 0.2773, 9.796e-05, 0.2763, 0.009938, 0.2596, 0.0179, 0.2692, 0.01628, 0.2777, 0.00931, 0.2773, 0.01455, 0.2651, 0.01628, 0.2777, 0.01875, 0.2868, 0.01317, 0.2918, 0.00931, 0.2773, 0.7547, 0.9775, 0.7435, 0.9875, 0.7403, 0.9804, 0.7489, 0.9755, 0.7625, 0.9804, 0.7481, 0.9968, 0.7435, 0.9875, 0.7547, 0.9775, 0.7481, 0.9968, 0.7241, 0.9999, 0.7274, 0.9888, 0.7435, 0.9875, 0.7338, 0.9218, 0.7417, 0.9203, 0.7547, 0.9775, 0.7489, 0.9755, 0.7417, 0.9203, 0.7487, 0.919, 0.7625, 0.9804, 0.7547, 0.9775, 0.7176, 0.9252, 0.7338, 0.9218, 0.7489, 0.9755, 0.7403, 0.9804, 0.6999, 0.9299, 0.7176, 0.9252, 0.7403, 0.9804, 0.7301, 0.9814])
me_cube.materials.append(mat_material)
me_cube.use_remesh_preserve_volume = False
me_cube.use_remesh_preserve_attributes = False
me_cube.use_mirror_vertex_groups = False
me_cube.update()

# ---- objects
ob_cube_001 = bpy.data.objects.new('Cube.001', me_cube_001)
ob_cube = bpy.data.objects.new('Cube', me_cube)
ob_lamp = bpy.data.objects.new('Lamp', light_lamp)
ob_camera = bpy.data.objects.new('Camera', cam_camera)

# ---- transforms, parenting, visibility, modifiers, constraints
ob_cube_001.location = (0.02263, -0.6147, 8.54)
ob_cube_001.lock_rotations_4d = False
ob_cube_001.empty_display_type = 'ARROWS'
ob_cube_001.lineart.crease_threshold = 0.0
ob_cube.location = (0.0, 0.0, 0.0)
ob_cube.lock_rotations_4d = False
ob_cube.empty_display_type = 'ARROWS'
ob_cube.lineart.crease_threshold = 0.0
ob_lamp.location = (4.076, 1.005, 5.904)
ob_lamp.rotation_euler = (0.6503, 0.05522, 1.866)
ob_lamp.lock_rotations_4d = False
ob_lamp.empty_display_type = 'ARROWS'
ob_lamp.color = (0.0, 0.0, 0.0, 0.0)
ob_lamp.lineart.crease_threshold = 0.0
ob_camera.location = (7.481, -6.508, 5.344)
ob_camera.rotation_euler = (1.109, 0.0, 0.8149)
ob_camera.lock_rotations_4d = False
ob_camera.empty_display_type = 'ARROWS'
ob_camera.color = (0.0, 0.0, 0.0, 0.0)
ob_camera.display_type = 'WIRE'
ob_camera.lineart.crease_threshold = 0.0

# ---- collection membership
col_collection_1.objects.link(ob_cube_001)
col_collection_1.objects.link(ob_cube)
col_collection_1.objects.link(ob_lamp)
col_collection_1.objects.link(ob_camera)

# ---- scene / render settings (as saved in the file)
scene.camera = ob_camera
scene.frame_start = 1; scene.frame_end = 250; scene.frame_set(1)
scene.render.engine = 'BLENDER_EEVEE_NEXT'
scene.render.resolution_percentage = 50
scene.render.dither_intensity = 0.0
scene.cycles.use_denoising = False
scene.cycles.samples = 128
scene.cycles.sampling_pattern = 'TABULATED_SOBOL'
scene.cycles.light_sampling_threshold = 0.0
scene.cycles.use_adaptive_sampling = False
scene.cycles.use_light_tree = False
scene.cycles.blur_glossy = 0.0
scene.cycles.sample_clamp_indirect = 0.0
scene.view_settings.view_transform = 'Standard'
bpy.context.view_layer.update()
